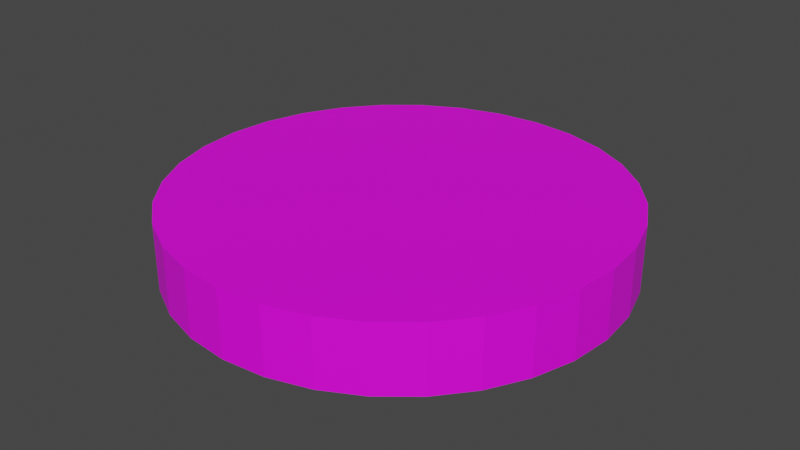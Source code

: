 # Source: uncooked.blend  (saved by Blender 3.2.14; exported with 4.5.12 LTS)
import bpy
from mathutils import Matrix  # noqa: F401  (used for matrix-valued properties, if any)

bpy.ops.wm.read_factory_settings(use_empty=True)
scene = bpy.context.scene
scene.name = 'Scene'

# ---- collections
col_collection = bpy.data.collections.new('Collection'); scene.collection.children.link(col_collection)

# ---- images (referenced by path relative to the original .blend; pixels are not part of the script)
import os
ASSET_DIR = os.environ.get("B2B_ASSET_DIR", "")  # directory of the original .blend (textures are referenced by path, not embedded)
HERE = os.path.dirname(os.path.abspath(__file__))  # packed textures are extracted next to this script under _unpacked/

def load_image(name, relpath, width, height, colorspace="sRGB"):
    """Load a texture the original file referenced (path relative to the .blend, or extracted next to this script)."""
    p = next((c for c in (os.path.join(HERE, relpath), os.path.join(ASSET_DIR, relpath)) if relpath and os.path.exists(c)), "")
    if p:
        img = bpy.data.images.load(p, check_existing=True)
        img.name = name
    else:  # same state as the original file: an image datablock whose file is absent (Cycles renders it pink)
        img = bpy.data.images.new(name, width, height)
        img.source = "FILE"
        img.filepath = "//" + (relpath or name)
    img.colorspace_settings.name = colorspace
    return img
img_uncooked_jpg = load_image('uncooked.jpg', 'uncooked.jpg', 1024, 1024, 'sRGB')

# ---- materials (node trees are filled in below, after node groups)
mat_material_001 = bpy.data.materials.new('Material.001')
mat_material_001.use_transparent_shadow = False

# ---- material node trees
mat_material_001.use_nodes = True; mat_material_001.node_tree.nodes.clear()
_N = mat_material_001.node_tree.nodes; _L = mat_material_001.node_tree.links
n0 = _N.new('ShaderNodeBsdfPrincipled'); n0.name = 'Principled BSDF'; n0.location = (10, 300)
n0.distribution = 'GGX'
n0.subsurface_method = 'RANDOM_WALK_SKIN'
n0.inputs[3].default_value = 1.45
n0.inputs[27].default_value = (0.0, 0.0, 0.0, 1.0)
n0.inputs[28].default_value = 1.0
n1 = _N.new('ShaderNodeOutputMaterial'); n1.name = 'Material Output'; n1.location = (300, 300)
n2 = _N.new('ShaderNodeTexImage'); n2.name = 'Image Texture'; n2.location = (-280, 275)
n2.image = img_uncooked_jpg
_L.new(n0.outputs[0], n1.inputs[0])
_L.new(n2.outputs[0], n0.inputs[0])
n1.is_active_output = True

# ---- world
world_world = bpy.data.worlds.new('World'); scene.world = world_world
world_world.use_nodes = True; world_world.node_tree.nodes.clear()
_N = world_world.node_tree.nodes; _L = world_world.node_tree.links
n0 = _N.new('ShaderNodeOutputWorld'); n0.name = 'World Output'; n0.location = (300, 300)
n1 = _N.new('ShaderNodeBackground'); n1.name = 'Background'; n1.location = (10, 300)
n1.inputs[0].default_value = (0.05088, 0.05088, 0.05088, 1.0)
_L.new(n1.outputs[0], n0.inputs[0])
n0.is_active_output = True
world_world.color = (0.05088, 0.05088, 0.05088)
world_world.use_sun_shadow = False
world_world.sun_shadow_jitter_overblur = 0.0

# ---- meshes
me_cylinder = bpy.data.meshes.new('Cylinder')
me_cylinder.from_pydata([(0.0, 1.0, -0.15), (0.0, 1.0, 0.15), (0.1951, 0.9808, -0.15), (0.1951, 0.9808, 0.15), (0.3827, 0.9239, -0.15), (0.3827, 0.9239, 0.15), (0.5556, 0.8315, -0.15), (0.5556, 0.8315, 0.15), (0.7071, 0.7071, -0.15), (0.7071, 0.7071, 0.15), (0.8315, 0.5556, -0.15), (0.8315, 0.5556, 0.15), (0.9239, 0.3827, -0.15), (0.9239, 0.3827, 0.15), (0.9808, 0.1951, -0.15), (0.9808, 0.1951, 0.15), (1.0, -4.371e-08, -0.15), (1.0, -4.371e-08, 0.15), (0.9808, -0.1951, -0.15), (0.9808, -0.1951, 0.15), (0.9239, -0.3827, -0.15), (0.9239, -0.3827, 0.15), (0.8315, -0.5556, -0.15), (0.8315, -0.5556, 0.15), (0.7071, -0.7071, -0.15), (0.7071, -0.7071, 0.15), (0.5556, -0.8315, -0.15), (0.5556, -0.8315, 0.15), (0.3827, -0.9239, -0.15), (0.3827, -0.9239, 0.15), (0.1951, -0.9808, -0.15), (0.1951, -0.9808, 0.15), (-8.742e-08, -1.0, -0.15), (-8.742e-08, -1.0, 0.15), (-0.1951, -0.9808, -0.15), (-0.1951, -0.9808, 0.15), (-0.3827, -0.9239, -0.15), (-0.3827, -0.9239, 0.15), (-0.5556, -0.8315, -0.15), (-0.5556, -0.8315, 0.15), (-0.7071, -0.7071, -0.15), (-0.7071, -0.7071, 0.15), (-0.8315, -0.5556, -0.15), (-0.8315, -0.5556, 0.15), (-0.9239, -0.3827, -0.15), (-0.9239, -0.3827, 0.15), (-0.9808, -0.1951, -0.15), (-0.9808, -0.1951, 0.15), (-1.0, 1.192e-08, -0.15), (-1.0, 1.192e-08, 0.15), (-0.9808, 0.1951, -0.15), (-0.9808, 0.1951, 0.15), (-0.9239, 0.3827, -0.15), (-0.9239, 0.3827, 0.15), (-0.8315, 0.5556, -0.15), (-0.8315, 0.5556, 0.15), (-0.7071, 0.7071, -0.15), (-0.7071, 0.7071, 0.15), (-0.5556, 0.8315, -0.15), (-0.5556, 0.8315, 0.15), (-0.3827, 0.9239, -0.15), (-0.3827, 0.9239, 0.15), (-0.1951, 0.9808, -0.15), (-0.1951, 0.9808, 0.15)], [], [(0, 1, 3, 2), (2, 3, 5, 4), (4, 5, 7, 6), (6, 7, 9, 8), (8, 9, 11, 10), (10, 11, 13, 12), (12, 13, 15, 14), (14, 15, 17, 16), (16, 17, 19, 18), (18, 19, 21, 20), (20, 21, 23, 22), (22, 23, 25, 24), (24, 25, 27, 26), (26, 27, 29, 28), (28, 29, 31, 30), (30, 31, 33, 32), (32, 33, 35, 34), (34, 35, 37, 36), (36, 37, 39, 38), (38, 39, 41, 40), (40, 41, 43, 42), (42, 43, 45, 44), (44, 45, 47, 46), (46, 47, 49, 48), (48, 49, 51, 50), (50, 51, 53, 52), (52, 53, 55, 54), (54, 55, 57, 56), (56, 57, 59, 58), (58, 59, 61, 60), (3, 1, 63, 61, 59, 57, 55, 53, 51, 49, 47, 45, 43, 41, 39, 37, 35, 33, 31, 29, 27, 25, 23, 21, 19, 17, 15, 13, 11, 9, 7, 5), (60, 61, 63, 62), (62, 63, 1, 0), (0, 2, 4, 6, 8, 10, 12, 14, 16, 18, 20, 22, 24, 26, 28, 30, 32, 34, 36, 38, 40, 42, 44, 46, 48, 50, 52, 54, 56, 58, 60, 62)])
_uv = me_cylinder.uv_layers.new(name='UVMap')
_uv.uv.foreach_set('vector', [0.8789, 0.5246, 0.8789, 0.7794, 0.8629, 0.7794, 0.8629, 0.5246, 0.8629, 0.5246, 0.8629, 0.7794, 0.847, 0.7794, 0.847, 0.5246, 0.847, 0.5246, 0.847, 0.7794, 0.8311, 0.7794, 0.8311, 0.5246, 0.8311, 0.5246, 0.8311, 0.7794, 0.8151, 0.7794, 0.8151, 0.5246, 0.8151, 0.5246, 0.8151, 0.7794, 0.7992, 0.7794, 0.7992, 0.5246, 0.7992, 0.5246, 0.7992, 0.7794, 0.7833, 0.7794, 0.7833, 0.5246, 0.7833, 0.5246, 0.7833, 0.7794, 0.7674, 0.7794, 0.7674, 0.5246, 0.7674, 0.5246, 0.7674, 0.7794, 0.7514, 0.7794, 0.7514, 0.5246, 0.7514, 0.5246, 0.7514, 0.7794, 0.7355, 0.7794, 0.7355, 0.5246, 0.7355, 0.5246, 0.7355, 0.7794, 0.7196, 0.7794, 0.7196, 0.5246, 0.7196, 0.5246, 0.7196, 0.7794, 0.7036, 0.7794, 0.7036, 0.5246, 0.7036, 0.5246, 0.7036, 0.7794, 0.6877, 0.7794, 0.6877, 0.5246, 0.6877, 0.5246, 0.6877, 0.7794, 0.6718, 0.7794, 0.6718, 0.5246, 0.6718, 0.5246, 0.6718, 0.7794, 0.6559, 0.7794, 0.6559, 0.5246, 0.6559, 0.5246, 0.6559, 0.7794, 0.6399, 0.7794, 0.6399, 0.5246, 0.6399, 0.5246, 0.6399, 0.7794, 0.624, 0.7794, 0.624, 0.5246, 0.624, 0.5246, 0.624, 0.7794, 0.6081, 0.7794, 0.6081, 0.5246, 0.6081, 0.5246, 0.6081, 0.7794, 0.5921, 0.7794, 0.5921, 0.5246, 0.5921, 0.5246, 0.5921, 0.7794, 0.5762, 0.7794, 0.5762, 0.5246, 0.5762, 0.5246, 0.5762, 0.7794, 0.5603, 0.7794, 0.5603, 0.5246, 0.5603, 0.5246, 0.5603, 0.7794, 0.5444, 0.7794, 0.5444, 0.5246, 0.5444, 0.5246, 0.5444, 0.7794, 0.5284, 0.7794, 0.5284, 0.5246, 0.5284, 0.5246, 0.5284, 0.7794, 0.5125, 0.7794, 0.5125, 0.5246, 0.5125, 0.5246, 0.5125, 0.7794, 0.4966, 0.7794, 0.4966, 0.5246, 0.4966, 0.5246, 0.4966, 0.7794, 0.4806, 0.7794, 0.4806, 0.5246, 0.4806, 0.5246, 0.4806, 0.7794, 0.4647, 0.7794, 0.4647, 0.5246, 0.4647, 0.5246, 0.4647, 0.7794, 0.4488, 0.7794, 0.4488, 0.5246, 0.4488, 0.5246, 0.4488, 0.7794, 0.4329, 0.7794, 0.4329, 0.5246, 0.4329, 0.5246, 0.4329, 0.7794, 0.4169, 0.7794, 0.4169, 0.5246, 0.4169, 0.5246, 0.4169, 0.7794, 0.401, 0.7794, 0.401, 0.5246, 0.6856, 0.8672, 0.634, 0.8723, 0.5824, 0.8672, 0.5329, 0.8522, 0.4872, 0.8277, 0.4471, 0.7949, 0.4143, 0.7548, 0.3898, 0.7091, 0.3748, 0.6596, 0.3697, 0.608, 0.3748, 0.5564, 0.3898, 0.5069, 0.4143, 0.4612, 0.4471, 0.4211, 0.4872, 0.3883, 0.5329, 0.3638, 0.5824, 0.3488, 0.634, 0.3437, 0.6856, 0.3488, 0.7351, 0.3638, 0.7808, 0.3883, 0.8209, 0.4211, 0.8537, 0.4612, 0.8782, 0.5069, 0.8932, 0.5564, 0.8983, 0.608, 0.8932, 0.6596, 0.8782, 0.7091, 0.8537, 0.7548, 0.8209, 0.7949, 0.7808, 0.8277, 0.7351, 0.8522, 0.401, 0.5246, 0.401, 0.7794, 0.3851, 0.7794, 0.3851, 0.5246, 0.3851, 0.5246, 0.3851, 0.7794, 0.3691, 0.7794, 0.3691, 0.5246, 0.646, 0.8654, 0.6958, 0.8605, 0.7437, 0.8459, 0.7879, 0.8223, 0.8266, 0.7906, 0.8583, 0.7519, 0.8819, 0.7077, 0.8965, 0.6598, 0.9014, 0.61, 0.8965, 0.5602, 0.8819, 0.5123, 0.8583, 0.4681, 0.8266, 0.4294, 0.7879, 0.3977, 0.7437, 0.3741, 0.6958, 0.3595, 0.646, 0.3546, 0.5962, 0.3595, 0.5483, 0.3741, 0.5041, 0.3977, 0.4654, 0.4294, 0.4337, 0.4681, 0.4101, 0.5123, 0.3955, 0.5602, 0.3906, 0.61, 0.3955, 0.6598, 0.4101, 0.7077, 0.4337, 0.7519, 0.4654, 0.7906, 0.5041, 0.8223, 0.5483, 0.8459, 0.5962, 0.8605])
me_cylinder.materials.append(mat_material_001)
me_cylinder.update()

# ---- objects
ob_cylinder = bpy.data.objects.new('Cylinder', me_cylinder)

# ---- transforms, parenting, visibility, modifiers, constraints
ob_cylinder.location = (0.0, 0.0, 0.0)

# ---- collection membership
col_collection.objects.link(ob_cylinder)

# ---- scene / render settings (as saved in the file)
scene.frame_start = 1; scene.frame_end = 250; scene.frame_set(1)
scene.render.engine = 'BLENDER_EEVEE_NEXT'
scene.cycles.sampling_pattern = 'TABULATED_SOBOL'
scene.cycles.use_light_tree = False
scene.view_settings.view_transform = 'Filmic'
bpy.context.view_layer.update()

# ---- added for rendering (the .blend has no active camera and no usable light): camera, sun
cam_auto = bpy.data.cameras.new('AutoCamera')
cam_auto.lens = 50.0
cam_auto.sensor_width = 36.0
cam_auto.clip_end = 1000.0
ob_auto_camera = bpy.data.objects.new('AutoCamera', cam_auto)
scene.collection.objects.link(ob_auto_camera)
ob_auto_camera.location = (2.63161, -3.15793, 2.10529)
ob_auto_camera.rotation_euler = (1.09748, -7.21219e-08, 0.694738)
scene.camera = ob_auto_camera
light_auto_sun = bpy.data.lights.new('AutoSun', 'SUN')
light_auto_sun.energy = 3.0
light_auto_sun.angle = 0.0523599
ob_auto_sun = bpy.data.objects.new('AutoSun', light_auto_sun)
scene.collection.objects.link(ob_auto_sun)
ob_auto_sun.rotation_euler = (0.872665, 0.174533, 0.523599)
bpy.context.view_layer.update()

